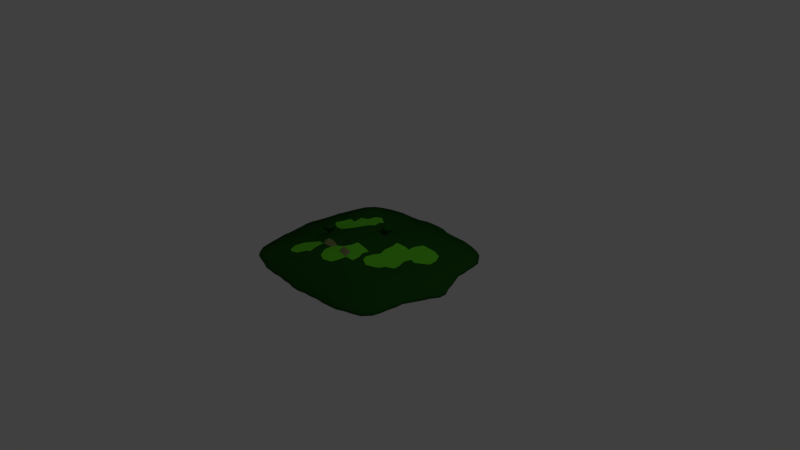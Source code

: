 # Source: grassland_1.blend  (saved by Blender 2.78.0; exported with 4.5.12 LTS)
import bpy
from mathutils import Matrix  # noqa: F401  (used for matrix-valued properties, if any)

bpy.ops.wm.read_factory_settings(use_empty=True)
scene = bpy.context.scene
scene.name = 'Scene'

# ---- collections
col_collection_1 = bpy.data.collections.new('Collection 1'); scene.collection.children.link(col_collection_1)

# ---- materials (node trees are filled in below, after node groups)
mat_grass_001 = bpy.data.materials.new('grass.001')
mat_grass_001.alpha_threshold = 0.0
mat_grass_001.use_transparent_shadow = False
mat_grass_001.diffuse_color = (0.01402, 0.09084, 0.009473, 1.0)
mat_grass_001.roughness = 0.5
mat_grass_001.line_color = (0.0, 0.0, 0.0, 1.0)
mat_grass = bpy.data.materials.new('grass')
mat_grass.alpha_threshold = 0.0
mat_grass.use_transparent_shadow = False
mat_grass.diffuse_color = (0.1316, 0.6152, 0.02594, 1.0)
mat_grass.roughness = 0.5
mat_rock = bpy.data.materials.new('rock')
mat_rock.alpha_threshold = 0.0
mat_rock.use_transparent_shadow = False
mat_rock.diffuse_color = (0.2117, 0.2396, 0.08956, 1.0)
mat_rock.roughness = 0.5

# ---- material node trees

# ---- world
world_world = bpy.data.worlds.new('World'); scene.world = world_world
world_world.color = (0.05088, 0.05088, 0.05088)
world_world.use_sun_shadow = False
world_world.sun_shadow_jitter_overblur = 0.0
world_world.cycles.sampling_method = 'MANUAL'

# ---- cameras
cam_camera = bpy.data.cameras.new('Camera')
cam_camera.clip_end = 100.0
cam_camera.lens = 35.0
cam_camera.sensor_width = 32.0
cam_camera.sensor_height = 18.0
cam_camera.ortho_scale = 7.314
cam_camera.dof.focus_distance = 0.0
cam_camera.dof.aperture_fstop = 128.0

# ---- lights
light_lamp = bpy.data.lights.new('Lamp', 'POINT')
light_lamp.transmission_factor = 0.0
light_lamp.cutoff_distance = 30.0
light_lamp.energy = 100.0
light_lamp.shadow_buffer_clip_start = 1.001
light_lamp.shadow_soft_size = 0.1
light_lamp.shadow_maximum_resolution = 0.006
light_lamp.use_absolute_resolution = True

# ---- meshes
me_cube = bpy.data.meshes.new('Cube')
me_cube.from_pydata([(-1.0, -1.0, 0.0), (-1.082, -0.8947, 0.0), (-1.113, -0.7895, 0.0), (-1.14, -0.6842, 0.0), (-1.159, -0.5789, 0.0), (-1.187, -0.4737, 0.0), (-1.192, -0.3684, 0.0), (-1.207, -0.2632, 0.0), (-1.221, -0.1579, 0.0), (-1.246, -0.05263, 0.0), (-1.246, 0.05263, 0.0), (-1.221, 0.1579, 0.0), (-1.207, 0.2632, 0.0), (-1.192, 0.3684, 0.0), (-1.187, 0.4737, 0.0), (-1.159, 0.5789, 0.0), (-1.14, 0.6842, 0.0), (-1.113, 0.7895, 0.0), (-1.082, 0.8947, 0.0), (-1.0, 1.0, 0.0), (-0.8947, -1.04, 0.0), (-0.8947, -0.8947, 0.0), (-0.8947, -0.7895, 0.0), (-0.8947, -0.6842, 0.002025), (-0.8947, -0.5789, 0.005621), (-0.8947, -0.4737, 0.008137), (-0.8947, -0.3684, 0.009866), (-0.8947, -0.2632, 0.009701), (-0.8947, -0.1579, 0.009921), (-0.8947, -0.05263, 0.009159), (-0.8947, 0.05263, 0.009373), (-0.8947, 0.1579, 0.009711), (-0.9798, 0.2632, 0.01213), (-0.9418, 0.3684, 0.01264), (-0.9194, 0.4737, 0.009737), (-0.8947, 0.5789, 0.006072), (-0.8947, 0.6842, 0.001775), (-0.8947, 0.7895, 0.0), (-0.8947, 0.8947, 0.0), (-0.8947, 1.06, 0.0), (-0.7895, -1.071, 0.0), (-0.7895, -0.8947, 0.0), (-0.7895, -0.7895, 0.004744), (-0.7632, -0.6842, 0.01657), (-0.8021, -0.5789, 0.02383), (-0.7782, -0.4737, 0.02767), (-0.7895, -0.3684, 0.0302), (-0.7895, -0.2632, 0.03045), (-0.7895, -0.1579, 0.03158), (-0.7895, -0.05263, 0.03229), (-0.7895, 0.05263, 0.03037), (-0.7895, 0.1579, 0.03238), (-0.7895, 0.2632, 0.03859), (-0.7895, 0.3684, 0.04274), (-0.8332, 0.4737, 0.003938), (-0.819, 0.5789, 0.02962), (-0.7412, 0.6412, 0.0164), (-0.7895, 0.7895, 0.004399), (-0.7895, 0.8947, 0.0), (-0.7895, 1.101, 0.0), (-0.6842, -1.116, 0.0), (-0.6842, -0.8947, 0.001522), (-0.6842, -0.7895, 0.01581), (-0.6842, -0.7216, 0.03594), (-0.6842, -0.5789, 0.04514), (-0.7307, -0.4503, 0.0484), (-0.668, -0.3684, 0.05087), (-0.6842, -0.2632, 0.05743), (-0.6842, -0.1579, 0.06402), (-0.6842, -0.05263, 0.0644), (-0.6842, 0.05263, 0.06458), (-0.6842, 0.1085, 0.06859), (-0.6842, 0.2632, 0.07432), (-0.6842, 0.3684, 0.06979), (-0.6842, 0.4737, 0.06752), (-0.6842, 0.5789, 0.0601), (-0.6842, 0.729, 0.03883), (-0.6842, 0.7895, 0.01516), (-0.6842, 0.8947, 0.001466), (-0.6842, 1.126, 0.0), (-0.5789, -1.126, 0.0), (-0.5789, -0.8947, 0.005201), (-0.5789, -0.7895, 0.02776), (-0.5789, -0.7165, 0.05616), (-0.5522, -0.5789, 0.04528), (-0.5789, -0.4737, 0.07674), (-0.5789, -0.3379, 0.07956), (-0.5789, -0.2632, 0.09586), (-0.5789, -0.1579, 0.09883), (-0.5789, -0.05263, 0.0951), (-0.5789, 0.05263, 0.0948), (-0.5789, 0.1579, 0.1024), (-0.5789, 0.2841, 0.07282), (-0.5789, 0.3684, 0.08859), (-0.5789, 0.4737, 0.0813), (-0.5789, 0.5789, 0.07259), (-0.5789, 0.7514, 0.0544), (-0.5789, 0.7895, 0.02452), (-0.5789, 0.8947, 0.004384), (-0.5789, 1.149, 0.0), (-0.4737, -1.138, 0.0), (-0.4737, -0.8947, 0.008284), (-0.4737, -0.7895, 0.03352), (-0.4737, -0.6842, 0.06579), (-0.443, -0.6105, 0.09006), (-0.4737, -0.4737, 0.09767), (-0.4737, -0.3684, 0.1036), (-0.4737, -0.2632, 0.1148), (-0.4737, -0.1579, 0.1194), (-0.4737, -0.05263, 0.1073), (-0.4737, 0.05263, 0.1023), (-0.4737, 0.1579, 0.1227), (-0.4737, 0.2771, 0.1248), (-0.4554, 0.3805, 0.1148), (-0.4143, 0.4737, 0.09852), (-0.4443, 0.5789, 0.08736), (-0.4737, 0.6842, 0.04005), (-0.4737, 0.7895, 0.02845), (-0.4737, 0.8947, 0.006758), (-0.4737, 1.148, 0.0), (-0.3684, -1.131, 0.0), (-0.3684, -0.8947, 0.01002), (-0.3684, -0.7895, 0.03444), (-0.3684, -0.6842, 0.06194), (-0.3684, -0.5789, 0.08962), (-0.3684, -0.4737, 0.1086), (-0.3684, -0.3684, 0.1133), (-0.3684, -0.2632, 0.128), (-0.3684, -0.1579, 0.1327), (-0.3684, -0.05263, 0.1147), (-0.3684, 0.05263, 0.1163), (-0.3684, 0.1579, 0.1375), (-0.3684, 0.2632, 0.1381), (-0.3684, 0.3684, 0.121), (-0.3684, 0.4737, 0.1167), (-0.3684, 0.5789, 0.09639), (-0.3684, 0.6842, 0.06175), (-0.3684, 0.7895, 0.0309), (-0.3684, 0.8947, 0.008359), (-0.3684, 1.154, 0.0), (-0.2632, -1.149, 0.0), (-0.2632, -0.8947, 0.01095), (-0.2632, -0.7895, 0.03642), (-0.2632, -0.6842, 0.06678), (-0.2632, -0.5789, 0.09892), (-0.3087, -0.4737, 0.1212), (-0.2953, -0.3813, 0.1289), (-0.2632, -0.3086, 0.129), (-0.2632, -0.1579, 0.1312), (-0.2632, -0.05263, 0.1223), (-0.2632, 0.05263, 0.124), (-0.2632, 0.1579, 0.136), (-0.2632, 0.2632, 0.1285), (-0.2632, 0.3684, 0.1232), (-0.2632, 0.4737, 0.1198), (-0.2632, 0.5789, 0.09517), (-0.2632, 0.6842, 0.06449), (-0.2632, 0.7895, 0.03472), (-0.2632, 0.8947, 0.01041), (-0.2632, 1.163, 0.0), (-0.1579, -1.151, 0.0), (-0.1579, -0.8947, 0.01159), (-0.1579, -0.7895, 0.0375), (-0.1579, -0.6842, 0.06638), (-0.1579, -0.6292, 0.09477), (-0.1579, -0.4737, 0.1101), (-0.1579, -0.3684, 0.1161), (-0.204, -0.2568, 0.1253), (-0.1579, -0.1579, 0.1284), (-0.1579, -0.05263, 0.1235), (-0.1579, 0.05263, 0.1228), (-0.1579, 0.1579, 0.1261), (-0.1579, 0.2632, 0.1176), (-0.1579, 0.3684, 0.1106), (-0.1579, 0.4737, 0.1132), (-0.1579, 0.5789, 0.09217), (-0.1579, 0.6842, 0.06057), (-0.1579, 0.7895, 0.03434), (-0.1579, 0.8947, 0.0102), (-0.1579, 1.202, 0.0), (-0.05263, -1.174, 0.0), (-0.05263, -0.8947, 0.01066), (-0.05263, -0.7895, 0.03562), (-0.05263, -0.6842, 0.06579), (-0.05263, -0.5789, 0.08471), (-0.01787, -0.4737, 0.09261), (-3.963e-05, -0.3884, 0.1022), (-0.05263, -0.2632, 0.1123), (-0.05263, -0.1579, 0.1122), (-0.05263, -0.05263, 0.1056), (-0.05263, 0.05263, 0.1037), (-0.05263, 0.1579, 0.108), (-0.05263, 0.2632, 0.1056), (-0.05263, 0.3684, 0.1031), (-0.05263, 0.4737, 0.1056), (-0.05263, 0.5789, 0.08709), (-0.05263, 0.6842, 0.06003), (-0.05263, 0.7895, 0.03225), (-0.05263, 0.8947, 0.009777), (-0.05263, 1.21, 0.0), (0.05263, -1.174, 0.0), (0.05263, -0.8947, 0.009394), (0.05263, -0.7895, 0.03067), (0.05263, -0.6842, 0.06072), (0.05263, -0.5789, 0.08644), (0.05263, -0.4737, 0.0871), (0.1111, -0.3684, 0.08941), (0.1037, -0.2632, 0.09017), (0.05263, -0.1579, 0.08678), (0.05263, -0.05263, 0.07351), (0.05263, 0.05263, 0.06878), (0.05263, 0.1579, 0.08206), (0.05263, 0.2632, 0.08911), (0.05263, 0.3684, 0.08858), (0.05263, 0.4737, 0.09027), (0.05263, 0.5789, 0.0783), (0.05263, 0.6842, 0.05735), (0.05263, 0.7895, 0.03493), (0.05263, 0.8947, 0.01074), (0.05263, 1.21, 0.0), (0.1579, -1.151, 0.0), (0.1579, -0.8947, 0.008543), (0.1579, -0.7895, 0.03102), (0.1579, -0.6842, 0.06124), (0.1579, -0.5789, 0.07751), (0.1579, -0.4737, 0.07975), (0.1579, -0.3684, 0.08094), (0.1579, -0.2392, 0.07145), (0.113, -0.1579, 0.06443), (0.1216, -0.03522, 0.05031), (0.1579, 0.05263, 0.04425), (0.1254, 0.1579, 0.05224), (0.1468, 0.273, 0.06623), (0.1308, 0.3684, 0.07654), (0.1579, 0.4737, 0.08144), (0.1579, 0.5789, 0.07486), (0.1579, 0.6842, 0.05782), (0.1579, 0.7895, 0.03439), (0.1579, 0.8947, 0.01044), (0.1579, 1.202, 0.0), (0.2632, -1.149, 0.0), (0.2632, -0.8947, 0.009171), (0.2632, -0.7895, 0.03372), (0.2632, -0.6842, 0.06286), (0.2632, -0.5789, 0.06926), (0.2632, -0.4737, 0.06965), (0.2632, -0.3684, 0.06768), (0.2632, -0.292, 0.05794), (0.2632, -0.1579, 0.04771), (0.2632, -0.02328, 0.03612), (0.2632, 0.05263, 0.03019), (0.2632, 0.1579, 0.03218), (0.2632, 0.2632, 0.04453), (0.2632, 0.3936, 0.05763), (0.2632, 0.4737, 0.06305), (0.2632, 0.5789, 0.058), (0.2632, 0.6842, 0.04758), (0.2632, 0.7895, 0.02931), (0.2632, 0.8947, 0.0083), (0.2632, 1.163, 0.0), (0.3684, -1.131, 0.0), (0.3684, -0.8947, 0.008724), (0.3684, -0.7895, 0.03129), (0.3684, -0.6842, 0.05737), (0.3684, -0.5789, 0.06498), (0.3684, -0.4737, 0.06009), (0.3684, -0.3684, 0.05516), (0.3684, -0.2373, 0.04486), (0.3883, -0.1642, 0.01455), (0.4236, -0.1116, 0.0253), (0.3684, 0.05263, 0.01985), (0.3684, 0.1579, 0.01957), (0.3684, 0.2632, 0.02615), (0.32, 0.3977, 0.03651), (0.3129, 0.4737, 0.04031), (0.3684, 0.6122, 0.04002), (0.3684, 0.6842, 0.03711), (0.3684, 0.7895, 0.02479), (0.3684, 0.8947, 0.007587), (0.3684, 1.154, 0.0), (0.4737, -1.138, 0.0), (0.4737, -0.8947, 0.007531), (0.4737, -0.7895, 0.02577), (0.4737, -0.6842, 0.0466), (0.4737, -0.5789, 0.05761), (0.4737, -0.4737, 0.05238), (0.4737, -0.3684, 0.0475), (0.4737, -0.2632, 0.04011), (0.4737, -0.1579, 0.02946), (0.5302, -0.05263, 0.01847), (0.5136, 0.05263, 0.01245), (0.4737, 0.1579, 0.01124), (0.5018, 0.2632, 0.01422), (0.4737, 0.3684, 0.0218), (0.4737, 0.4737, 0.02805), (0.4737, 0.6232, 0.02903), (0.4737, 0.6842, 0.0283), (0.4737, 0.7895, 0.01998), (0.4737, 0.8947, 0.006438), (0.4737, 1.148, 0.0), (0.5789, -1.126, 0.0), (0.5789, -0.8947, 0.005081), (0.5789, -0.7895, 0.02068), (0.5789, -0.6842, 0.03798), (0.5789, -0.5789, 0.04801), (0.5789, -0.4737, 0.04467), (0.5789, -0.3684, 0.04025), (0.5789, -0.2632, 0.03602), (0.5789, -0.1579, 0.0261), (0.5789, -0.05263, 0.01684), (0.5789, 0.05263, 0.0115), (0.5789, 0.1579, 0.008933), (0.5789, 0.243, 0.009679), (0.5789, 0.3684, 0.0132), (0.5789, 0.4737, 0.0187), (0.5789, 0.6232, 0.02151), (0.5789, 0.6842, 0.01946), (0.5789, 0.7895, 0.01304), (0.5789, 0.8947, 0.00371), (0.5789, 1.149, 0.0), (0.6842, -1.116, 0.0), (0.6842, -0.8947, 0.001538), (0.6842, -0.7895, 0.01288), (0.6842, -0.6842, 0.02712), (0.6842, -0.5789, 0.0341), (0.6842, -0.4737, 0.03453), (0.6842, -0.3684, 0.03463), (0.6842, -0.2632, 0.03379), (0.6842, -0.1579, 0.02628), (0.6842, -0.05263, 0.01815), (0.6842, 0.05263, 0.01365), (0.6842, 0.1579, 0.0101), (0.7185, 0.3289, 0.00895), (0.7497, 0.3684, 0.01004), (0.741, 0.4737, 0.01282), (0.6842, 0.5789, 0.0138), (0.6842, 0.6842, 0.01272), (0.6842, 0.7895, 0.007426), (0.6842, 0.8947, 0.001074), (0.6842, 1.126, 0.0), (0.7895, -1.071, 0.0), (0.7895, -0.8947, 0.0), (0.7895, -0.7895, 0.00403), (0.7895, -0.6842, 0.01319), (0.7895, -0.5789, 0.01849), (0.7895, -0.4737, 0.0218), (0.7895, -0.3684, 0.02481), (0.7895, -0.2632, 0.02375), (0.7895, -0.1579, 0.02072), (0.7895, -0.05263, 0.01732), (0.7895, 0.05263, 0.01323), (0.7895, 0.1579, 0.009804), (0.7895, 0.2632, 0.008368), (0.7895, 0.3684, 0.007554), (0.7895, 0.4737, 0.007534), (0.7895, 0.5789, 0.007145), (0.7895, 0.6842, 0.005837), (0.7895, 0.7895, 0.002444), (0.7895, 0.8947, 0.0), (0.7895, 1.101, 0.0), (0.8947, -1.04, 0.0), (0.8947, -0.8947, 0.0), (0.8947, -0.7895, 0.0), (0.8947, -0.6842, 0.001642), (0.8947, -0.5789, 0.004823), (0.8947, -0.4737, 0.006867), (0.8947, -0.3684, 0.008024), (0.8947, -0.2632, 0.008308), (0.8947, -0.1579, 0.007916), (0.8947, -0.05263, 0.007846), (0.8947, 0.05263, 0.00629), (0.8947, 0.1579, 0.004772), (0.8947, 0.2632, 0.003691), (0.8947, 0.3684, 0.002992), (0.8947, 0.4737, 0.002315), (0.8947, 0.5789, 0.001571), (0.8947, 0.6842, 0.0006557), (0.8947, 0.7895, 0.0), (0.8947, 0.8947, 0.0), (0.8947, 1.06, 0.0), (1.0, -1.0, 0.0), (1.084, -0.8947, 0.0), (1.107, -0.7895, 0.0), (1.115, -0.6842, 0.0), (1.135, -0.5789, 0.0), (1.137, -0.4737, 0.0), (1.185, -0.3684, 0.0), (1.232, -0.2632, 0.0), (1.271, -0.1579, 0.0), (1.33, -0.05263, 0.0), (1.33, 0.05263, 0.0), (1.271, 0.1579, 0.0), (1.232, 0.2632, 0.0), (1.185, 0.3684, 0.0), (1.137, 0.4737, 0.0), (1.135, 0.5789, 0.0), (1.115, 0.6842, 0.0), (1.107, 0.7895, 0.0), (1.084, 0.8947, 0.0), (1.0, 1.0, 0.0), (-0.9929, -1.019, -0.03828), (-1.074, -0.9137, -0.03828), (-1.106, -0.8084, -0.03828), (-1.133, -0.7032, -0.03828), (-1.152, -0.5979, -0.03828), (-1.18, -0.4927, -0.03828), (-1.185, -0.3874, -0.03828), (-1.2, -0.2821, -0.03828), (-1.214, -0.1769, -0.03828), (-1.239, -0.0716, -0.03828), (-1.239, 0.03366, -0.03828), (-1.214, 0.1389, -0.03828), (-1.2, 0.2442, -0.03828), (-1.185, 0.3494, -0.03828), (-1.18, 0.4547, -0.03828), (-1.152, 0.56, -0.03828), (-1.133, 0.6652, -0.03828), (-1.106, 0.7705, -0.03828), (-1.074, 0.8758, -0.03828), (-0.9929, 0.981, -0.03828), (-0.8876, -1.059, -0.03828), (-0.8876, 1.041, -0.03828), (-0.7823, -1.09, -0.03828), (-0.7823, 1.082, -0.03828), (-0.6771, -1.135, -0.03828), (-0.6771, 1.107, -0.03828), (-0.5718, -1.145, -0.03828), (-0.5718, 1.13, -0.03828), (-0.4666, -1.156, -0.03828), (-0.4666, 1.129, -0.03828), (-0.3613, -1.15, -0.03828), (-0.3613, 1.135, -0.03828), (-0.256, -1.168, -0.03828), (-0.256, 1.145, -0.03828), (-0.1508, -1.17, -0.03828), (-0.1508, 1.183, -0.03828), (-0.0455, -1.193, -0.03828), (-0.0455, 1.191, -0.03828), (0.05976, -1.193, -0.03828), (0.05976, 1.191, -0.03828), (0.165, -1.17, -0.03828), (0.165, 1.183, -0.03828), (0.2703, -1.168, -0.03828), (0.2703, 1.145, -0.03828), (0.3755, -1.15, -0.03828), (0.3755, 1.135, -0.03828), (0.4808, -1.156, -0.03828), (0.4808, 1.129, -0.03828), (0.5861, -1.145, -0.03828), (0.5861, 1.13, -0.03828), (0.6913, -1.135, -0.03828), (0.6913, 1.107, -0.03828), (0.7966, -1.09, -0.03828), (0.7966, 1.082, -0.03828), (0.9019, -1.059, -0.03828), (0.9019, 1.041, -0.03828), (1.007, -1.019, -0.03828), (1.091, -0.9137, -0.03828), (1.114, -0.8084, -0.03828), (1.122, -0.7032, -0.03828), (1.142, -0.5979, -0.03828), (1.144, -0.4927, -0.03828), (1.192, -0.3874, -0.03828), (1.239, -0.2821, -0.03828), (1.278, -0.1769, -0.03828), (1.338, -0.0716, -0.03828), (1.338, 0.03366, -0.03828), (1.278, 0.1389, -0.03828), (1.239, 0.2442, -0.03828), (1.192, 0.3494, -0.03828), (1.144, 0.4547, -0.03828), (1.142, 0.56, -0.03828), (1.122, 0.6652, -0.03828), (1.114, 0.7705, -0.03828), (1.091, 0.8758, -0.03828), (1.007, 0.981, -0.03828), (-0.6628, -0.1309, 0.105), (-0.6628, -0.07912, 0.1052), (-0.6111, -0.07912, 0.1203), (-0.6111, -0.1309, 0.1222), (-0.668, -0.1306, 0.1218), (-0.668, -0.07885, 0.1219), (-0.6163, -0.07885, 0.137), (-0.6163, -0.1306, 0.1389), (-0.6802, -0.1383, 0.133), (-0.6802, -0.07072, 0.1333), (-0.6127, -0.07072, 0.153), (-0.6127, -0.1383, 0.1554), (-0.7043, -0.158, 0.1401), (-0.7043, -0.05061, 0.1405), (-0.5969, -0.05061, 0.1718), (-0.5969, -0.158, 0.1756), (-0.7238, -0.1689, 0.1628), (-0.7238, -0.03883, 0.1633), (-0.5937, -0.03883, 0.2012), (-0.5937, -0.1689, 0.2058), (-0.7194, -0.1571, 0.189), (-0.7194, -0.04994, 0.1894), (-0.6122, -0.04994, 0.2207), (-0.6122, -0.1571, 0.2245), (-0.6983, -0.1304, 0.2145), (-0.6983, -0.07608, 0.2147), (-0.644, -0.07608, 0.2305), (-0.644, -0.1304, 0.2325), (-0.4553, -0.3507, 0.15), (-0.4553, -0.2911, 0.1564), (-0.3958, -0.2911, 0.1638), (-0.3958, -0.3507, 0.1555), (-0.1364, -0.3519, 0.1382), (-0.06834, -0.3519, 0.1292), (-0.06834, -0.2839, 0.1357), (-0.1364, -0.2839, 0.1441), (-0.1287, -0.3461, 0.1469), (-0.07377, -0.3461, 0.1396), (-0.07377, -0.2912, 0.1449), (-0.1287, -0.2912, 0.1516), (-0.263, -0.1569, 0.1469), (-0.263, -0.0516, 0.1379), (-0.1578, -0.0516, 0.1391), (-0.1578, -0.1569, 0.1441), (-0.2426, -0.1353, 0.164), (-0.2426, -0.07066, 0.1585), (-0.178, -0.07066, 0.1592), (-0.178, -0.1353, 0.1623), (-0.1396, 0.4568, 0.1405), (-0.06677, 0.4568, 0.1353), (-0.06677, 0.3839, 0.1335), (-0.1396, 0.3839, 0.1387), (-0.124, 0.4417, 0.151), (-0.08068, 0.4417, 0.1479), (-0.08068, 0.3984, 0.1468), (-0.124, 0.3984, 0.1499), (-0.1345, 0.4526, 0.1612), (-0.06888, 0.4526, 0.1565), (-0.06888, 0.387, 0.1549), (-0.1345, 0.387, 0.1596), (-0.1526, 0.4714, 0.1761), (-0.04884, 0.4714, 0.1686), (-0.04884, 0.3676, 0.1661), (-0.1526, 0.3676, 0.1735), (-0.1683, 0.4878, 0.1916), (-0.03116, 0.4878, 0.1817), (-0.03116, 0.3506, 0.1784), (-0.1683, 0.3506, 0.1882), (-0.1555, 0.476, 0.2125), (-0.04079, 0.476, 0.2042), (-0.04079, 0.3613, 0.2014), (-0.1555, 0.3613, 0.2096), (-0.13, 0.4513, 0.2278), (-0.06379, 0.4513, 0.2231), (-0.06379, 0.3851, 0.2215), (-0.13, 0.3851, 0.2262)], [], [(1, 0, 20, 21), (2, 1, 21, 22), (3, 2, 22, 23), (4, 3, 23, 24), (5, 4, 24, 25), (6, 5, 25, 26), (7, 6, 26, 27), (8, 7, 27, 28), (9, 8, 28, 29), (10, 9, 29, 30), (11, 10, 30, 31), (12, 11, 31, 32), (13, 12, 32, 33), (14, 13, 33, 34), (15, 14, 34, 35), (16, 15, 35, 36), (17, 16, 36, 37), (18, 17, 37, 38), (19, 18, 38, 39), (21, 20, 40, 41), (22, 21, 41, 42), (23, 22, 42, 43), (24, 23, 43, 44), (25, 24, 44, 45), (26, 25, 45, 46), (27, 26, 46, 47), (28, 27, 47, 48), (29, 28, 48, 49), (30, 29, 49, 50), (31, 30, 50, 51), (32, 31, 51, 52), (33, 32, 52, 53), (34, 33, 53, 54), (35, 34, 54, 55), (36, 35, 55, 56), (37, 36, 56, 57), (38, 37, 57, 58), (39, 38, 58, 59), (41, 40, 60, 61), (42, 41, 61, 62), (43, 42, 62, 63), (44, 43, 63, 64), (45, 44, 64, 65), (46, 45, 65, 66), (47, 46, 66, 67), (48, 47, 67, 68), (49, 48, 68, 69), (50, 49, 69, 70), (51, 50, 70, 71), (52, 51, 71, 72), (53, 52, 72, 73), (54, 53, 73, 74), (55, 54, 74, 75), (56, 55, 75, 76), (57, 56, 76, 77), (58, 57, 77, 78), (59, 58, 78, 79), (61, 60, 80, 81), (62, 61, 81, 82), (63, 62, 82, 83), (64, 63, 83, 84), (65, 64, 84, 85), (66, 65, 85, 86), (67, 66, 86, 87), (68, 67, 87, 88), (68, 88, 479, 476), (70, 69, 89, 90), (71, 70, 90, 91), (72, 71, 91, 92), (73, 72, 92, 93), (74, 73, 93, 94), (75, 74, 94, 95), (76, 75, 95, 96), (77, 76, 96, 97), (78, 77, 97, 98), (79, 78, 98, 99), (81, 80, 100, 101), (82, 81, 101, 102), (83, 82, 102, 103), (84, 83, 103, 104), (85, 84, 104, 105), (86, 85, 105, 106), (87, 86, 106, 107), (88, 87, 107, 108), (89, 88, 108, 109), (90, 89, 109, 110), (91, 90, 110, 111), (92, 91, 111, 112), (93, 92, 112, 113), (94, 93, 113, 114), (95, 94, 114, 115), (96, 95, 115, 116), (97, 96, 116, 117), (98, 97, 117, 118), (99, 98, 118, 119), (101, 100, 120, 121), (102, 101, 121, 122), (103, 102, 122, 123), (104, 103, 123, 124), (105, 104, 124, 125), (106, 105, 125, 126), (127, 107, 505, 506), (108, 107, 127, 128), (109, 108, 128, 129), (110, 109, 129, 130), (111, 110, 130, 131), (112, 111, 131, 132), (113, 112, 132, 133), (114, 113, 133, 134), (115, 114, 134, 135), (116, 115, 135, 136), (117, 116, 136, 137), (118, 117, 137, 138), (119, 118, 138, 139), (121, 120, 140, 141), (122, 121, 141, 142), (123, 122, 142, 143), (124, 123, 143, 144), (125, 124, 144, 145), (126, 125, 145, 146), (127, 126, 146, 147), (128, 127, 147, 148), (129, 128, 148, 149), (130, 129, 149, 150), (131, 130, 150, 151), (132, 131, 151, 152), (133, 132, 152, 153), (134, 133, 153, 154), (135, 134, 154, 155), (136, 135, 155, 156), (137, 136, 156, 157), (138, 137, 157, 158), (139, 138, 158, 159), (141, 140, 160, 161), (142, 141, 161, 162), (143, 142, 162, 163), (144, 143, 163, 164), (145, 144, 164, 165), (146, 145, 165, 166), (147, 146, 166, 167), (148, 147, 167, 168), (149, 148, 516, 517), (150, 149, 169, 170), (151, 150, 170, 171), (152, 151, 171, 172), (153, 152, 172, 173), (154, 153, 173, 174), (155, 154, 174, 175), (156, 155, 175, 176), (157, 156, 176, 177), (158, 157, 177, 178), (159, 158, 178, 179), (161, 160, 180, 181), (162, 161, 181, 182), (163, 162, 182, 183), (164, 163, 183, 184), (165, 164, 184, 185), (166, 165, 185, 186), (166, 186, 509, 508), (168, 167, 187, 188), (169, 168, 188, 189), (170, 169, 189, 190), (171, 170, 190, 191), (172, 171, 191, 192), (173, 172, 192, 193), (194, 174, 524, 525), (175, 174, 194, 195), (176, 175, 195, 196), (177, 176, 196, 197), (178, 177, 197, 198), (179, 178, 198, 199), (181, 180, 200, 201), (182, 181, 201, 202), (183, 182, 202, 203), (184, 183, 203, 204), (185, 184, 204, 205), (186, 185, 205, 206), (187, 186, 206, 207), (188, 187, 207, 208), (189, 188, 208, 209), (190, 189, 209, 210), (191, 190, 210, 211), (192, 191, 211, 212), (193, 192, 212, 213), (194, 193, 213, 214), (195, 194, 214, 215), (196, 195, 215, 216), (197, 196, 216, 217), (198, 197, 217, 218), (199, 198, 218, 219), (201, 200, 220, 221), (202, 201, 221, 222), (203, 202, 222, 223), (204, 203, 223, 224), (205, 204, 224, 225), (206, 205, 225, 226), (207, 206, 226, 227), (208, 207, 227, 228), (209, 208, 228, 229), (210, 209, 229, 230), (211, 210, 230, 231), (212, 211, 231, 232), (213, 212, 232, 233), (214, 213, 233, 234), (215, 214, 234, 235), (216, 215, 235, 236), (217, 216, 236, 237), (218, 217, 237, 238), (219, 218, 238, 239), (221, 220, 240, 241), (222, 221, 241, 242), (223, 222, 242, 243), (224, 223, 243, 244), (225, 224, 244, 245), (226, 225, 245, 246), (227, 226, 246, 247), (228, 227, 247, 248), (229, 228, 248, 249), (230, 229, 249, 250), (231, 230, 250, 251), (232, 231, 251, 252), (233, 232, 252, 253), (234, 233, 253, 254), (235, 234, 254, 255), (236, 235, 255, 256), (237, 236, 256, 257), (238, 237, 257, 258), (239, 238, 258, 259), (241, 240, 260, 261), (242, 241, 261, 262), (243, 242, 262, 263), (244, 243, 263, 264), (245, 244, 264, 265), (246, 245, 265, 266), (247, 246, 266, 267), (248, 247, 267, 268), (249, 248, 268, 269), (250, 249, 269, 270), (251, 250, 270, 271), (252, 251, 271, 272), (253, 252, 272, 273), (254, 253, 273, 274), (255, 254, 274, 275), (256, 255, 275, 276), (257, 256, 276, 277), (258, 257, 277, 278), (259, 258, 278, 279), (261, 260, 280, 281), (262, 261, 281, 282), (263, 262, 282, 283), (264, 263, 283, 284), (265, 264, 284, 285), (266, 265, 285, 286), (267, 266, 286, 287), (268, 267, 287, 288), (269, 268, 288, 289), (270, 269, 289, 290), (271, 270, 290, 291), (272, 271, 291, 292), (273, 272, 292, 293), (274, 273, 293, 294), (275, 274, 294, 295), (276, 275, 295, 296), (277, 276, 296, 297), (278, 277, 297, 298), (279, 278, 298, 299), (281, 280, 300, 301), (282, 281, 301, 302), (283, 282, 302, 303), (284, 283, 303, 304), (285, 284, 304, 305), (286, 285, 305, 306), (287, 286, 306, 307), (288, 287, 307, 308), (289, 288, 308, 309), (290, 289, 309, 310), (291, 290, 310, 311), (292, 291, 311, 312), (293, 292, 312, 313), (294, 293, 313, 314), (295, 294, 314, 315), (296, 295, 315, 316), (297, 296, 316, 317), (298, 297, 317, 318), (299, 298, 318, 319), (301, 300, 320, 321), (302, 301, 321, 322), (303, 302, 322, 323), (304, 303, 323, 324), (305, 304, 324, 325), (306, 305, 325, 326), (307, 306, 326, 327), (308, 307, 327, 328), (309, 308, 328, 329), (310, 309, 329, 330), (311, 310, 330, 331), (312, 311, 331, 332), (313, 312, 332, 333), (314, 313, 333, 334), (315, 314, 334, 335), (316, 315, 335, 336), (317, 316, 336, 337), (318, 317, 337, 338), (319, 318, 338, 339), (321, 320, 340, 341), (322, 321, 341, 342), (323, 322, 342, 343), (324, 323, 343, 344), (325, 324, 344, 345), (326, 325, 345, 346), (327, 326, 346, 347), (328, 327, 347, 348), (329, 328, 348, 349), (330, 329, 349, 350), (331, 330, 350, 351), (332, 331, 351, 352), (333, 332, 352, 353), (334, 333, 353, 354), (335, 334, 354, 355), (336, 335, 355, 356), (337, 336, 356, 357), (338, 337, 357, 358), (339, 338, 358, 359), (341, 340, 360, 361), (342, 341, 361, 362), (343, 342, 362, 363), (344, 343, 363, 364), (345, 344, 364, 365), (346, 345, 365, 366), (347, 346, 366, 367), (348, 347, 367, 368), (349, 348, 368, 369), (350, 349, 369, 370), (351, 350, 370, 371), (352, 351, 371, 372), (353, 352, 372, 373), (354, 353, 373, 374), (355, 354, 374, 375), (356, 355, 375, 376), (357, 356, 376, 377), (358, 357, 377, 378), (359, 358, 378, 379), (361, 360, 380, 381), (362, 361, 381, 382), (363, 362, 382, 383), (364, 363, 383, 384), (365, 364, 384, 385), (366, 365, 385, 386), (367, 366, 386, 387), (368, 367, 387, 388), (369, 368, 388, 389), (370, 369, 389, 390), (371, 370, 390, 391), (372, 371, 391, 392), (373, 372, 392, 393), (374, 373, 393, 394), (375, 374, 394, 395), (376, 375, 395, 396), (377, 376, 396, 397), (378, 377, 397, 398), (379, 378, 398, 399), (140, 120, 430, 432), (239, 259, 443, 441), (240, 220, 440, 442), (8, 9, 409, 408), (386, 385, 461, 462), (392, 391, 467, 468), (2, 3, 403, 402), (80, 60, 424, 426), (397, 396, 472, 473), (39, 59, 423, 421), (3, 4, 404, 403), (1, 2, 402, 401), (385, 384, 460, 461), (359, 379, 455, 453), (340, 320, 450, 452), (159, 179, 435, 433), (14, 15, 415, 414), (279, 299, 447, 445), (0, 1, 401, 400), (394, 393, 469, 470), (280, 260, 444, 446), (13, 14, 414, 413), (18, 19, 419, 418), (384, 383, 459, 460), (319, 339, 451, 449), (6, 7, 407, 406), (5, 6, 406, 405), (220, 200, 438, 440), (99, 119, 429, 427), (199, 219, 439, 437), (17, 18, 418, 417), (12, 13, 413, 412), (339, 359, 453, 451), (387, 386, 462, 463), (139, 159, 433, 431), (79, 99, 427, 425), (60, 40, 422, 424), (320, 300, 448, 450), (393, 392, 468, 469), (16, 17, 417, 416), (260, 240, 442, 444), (200, 180, 436, 438), (360, 340, 452, 454), (40, 20, 420, 422), (379, 399, 475, 455), (100, 80, 426, 428), (10, 11, 411, 410), (119, 139, 431, 429), (380, 360, 454, 456), (4, 5, 405, 404), (381, 380, 456, 457), (19, 39, 421, 419), (395, 394, 470, 471), (382, 381, 457, 458), (388, 387, 463, 464), (20, 0, 400, 420), (399, 398, 474, 475), (383, 382, 458, 459), (299, 319, 449, 447), (120, 100, 428, 430), (15, 16, 416, 415), (391, 390, 466, 467), (179, 199, 437, 435), (390, 389, 465, 466), (9, 10, 410, 409), (7, 8, 408, 407), (300, 280, 446, 448), (160, 140, 432, 434), (389, 388, 464, 465), (398, 397, 473, 474), (396, 395, 471, 472), (59, 79, 425, 423), (219, 239, 441, 439), (11, 12, 412, 411), (180, 160, 434, 436), (259, 279, 445, 443), (475, 474, 473, 472, 471, 470, 469, 468, 467, 466, 465, 464, 463, 462, 461, 460, 459, 458, 457, 456, 454, 452, 450, 448, 446, 444, 442, 440, 438, 436, 434, 432, 430, 428, 426, 424, 422, 420, 400, 401, 402, 403, 404, 405, 406, 407, 408, 409, 410, 411, 412, 413, 414, 415, 416, 417, 418, 419, 421, 423, 425, 427, 429, 431, 433, 435, 437, 439, 441, 443, 445, 447, 449, 451, 453, 455), (476, 479, 483, 480), (89, 69, 477, 478), (88, 89, 478, 479), (69, 68, 476, 477), (483, 482, 486, 487), (478, 477, 481, 482), (479, 478, 482, 483), (477, 476, 480, 481), (484, 487, 491, 488), (481, 480, 484, 485), (480, 483, 487, 484), (482, 481, 485, 486), (490, 489, 493, 494), (486, 485, 489, 490), (487, 486, 490, 491), (485, 484, 488, 489), (495, 494, 498, 499), (491, 490, 494, 495), (489, 488, 492, 493), (488, 491, 495, 492), (496, 499, 503, 500), (493, 492, 496, 497), (492, 495, 499, 496), (494, 493, 497, 498), (501, 500, 503, 502), (498, 497, 501, 502), (499, 498, 502, 503), (497, 496, 500, 501), (505, 504, 507, 506), (107, 106, 504, 505), (126, 127, 506, 507), (106, 126, 507, 504), (511, 508, 512, 515), (167, 166, 508, 511), (187, 167, 511, 510), (186, 187, 510, 509), (515, 512, 513, 514), (509, 510, 514, 513), (510, 511, 515, 514), (508, 509, 513, 512), (517, 516, 520, 521), (148, 168, 519, 516), (168, 169, 518, 519), (169, 149, 517, 518), (521, 520, 523, 522), (519, 518, 522, 523), (518, 517, 521, 522), (516, 519, 523, 520), (527, 526, 530, 531), (174, 173, 527, 524), (193, 194, 525, 526), (173, 193, 526, 527), (528, 531, 535, 532), (525, 524, 528, 529), (524, 527, 531, 528), (526, 525, 529, 530), (534, 533, 537, 538), (530, 529, 533, 534), (531, 530, 534, 535), (529, 528, 532, 533), (539, 538, 542, 543), (535, 534, 538, 539), (533, 532, 536, 537), (532, 535, 539, 536), (540, 543, 547, 544), (537, 536, 540, 541), (536, 539, 543, 540), (538, 537, 541, 542), (547, 546, 550, 551), (542, 541, 545, 546), (543, 542, 546, 547), (541, 540, 544, 545), (548, 551, 550, 549), (545, 544, 548, 549), (544, 547, 551, 548), (546, 545, 549, 550)])
me_cube.polygons.foreach_set('use_smooth', [True] * 514)
me_cube.polygons.foreach_set('material_index', [0, 0, 0, 0, 0, 0, 0, 0, 0, 0, 0, 0, 0, 0, 0, 0, 0, 0, 0, 0, 0, 0, 0, 0, 0, 0, 0, 0, 0, 0, 1, 1, 1, 0, 0, 0, 0, 0, 0, 0, 0, 1, 1, 0, 0, 0, 0, 0, 0, 1, 1, 1, 1, 1, 0, 0, 0, 0, 0, 0, 1, 1, 1, 0, 0, 0, 0, 0, 1, 1, 1, 1, 1, 0, 0, 0, 0, 0, 0, 0, 1, 1, 0, 0, 0, 0, 0, 0, 1, 1, 1, 1, 0, 0, 0, 0, 0, 0, 0, 0, 0, 2, 0, 0, 0, 0, 0, 0, 0, 0, 0, 0, 0, 0, 0, 0, 0, 0, 0, 0, 2, 0, 0, 0, 0, 0, 0, 0, 0, 0, 0, 0, 0, 0, 0, 0, 0, 1, 1, 1, 0, 0, 0, 0, 0, 0, 0, 0, 0, 0, 0, 0, 0, 0, 0, 0, 1, 1, 2, 1, 1, 0, 0, 0, 0, 0, 0, 0, 0, 0, 0, 0, 0, 0, 0, 0, 0, 1, 1, 1, 0, 0, 0, 0, 0, 0, 0, 0, 0, 0, 0, 0, 0, 0, 0, 0, 0, 0, 0, 0, 0, 0, 0, 0, 0, 0, 0, 0, 0, 0, 0, 0, 0, 0, 0, 0, 1, 1, 1, 1, 1, 1, 0, 0, 0, 0, 0, 0, 0, 0, 0, 0, 0, 0, 0, 1, 1, 1, 1, 1, 1, 0, 0, 0, 0, 0, 0, 0, 0, 0, 0, 0, 0, 0, 0, 0, 1, 1, 1, 1, 1, 1, 0, 0, 0, 0, 0, 0, 0, 0, 0, 0, 0, 0, 0, 0, 0, 0, 1, 1, 1, 0, 0, 0, 0, 0, 0, 0, 0, 0, 0, 0, 0, 0, 0, 0, 0, 1, 1, 1, 0, 0, 0, 0, 0, 0, 0, 0, 0, 0, 0, 0, 0, 0, 0, 0, 0, 0, 0, 0, 0, 0, 0, 0, 0, 0, 0, 0, 0, 0, 0, 0, 0, 0, 0, 0, 0, 0, 0, 0, 0, 0, 0, 0, 0, 0, 0, 0, 0, 0, 0, 0, 0, 0, 0, 0, 0, 0, 0, 0, 0, 0, 0, 0, 0, 0, 0, 0, 0, 0, 0, 0, 0, 0, 0, 0, 0, 0, 0, 0, 0, 0, 0, 0, 0, 0, 0, 0, 0, 0, 0, 0, 0, 0, 0, 0, 0, 0, 0, 0, 0, 0, 0, 0, 0, 0, 0, 0, 0, 0, 0, 0, 0, 0, 0, 0, 0, 0, 0, 0, 0, 0, 0, 0, 0, 0, 0, 0, 0, 0, 0, 0, 0, 0, 0, 0, 0, 0, 0, 0, 0, 0, 0, 0, 0, 0, 0, 0, 0, 0, 0, 0, 0, 0, 0, 0, 0, 0, 0, 0, 0, 0, 0, 0, 0, 0, 2, 2, 2, 2, 2, 2, 2, 2, 2, 2, 2, 2, 0, 0, 0, 0, 0, 0, 0, 0, 0, 0, 0, 0, 0, 0, 0, 0, 0, 0, 0, 0, 0, 0, 0, 0, 0, 0, 0, 0, 0, 0, 0, 0, 0, 0, 0, 0])
me_cube.materials.append(mat_grass_001)
me_cube.materials.append(mat_grass)
me_cube.materials.append(mat_rock)
me_cube.use_remesh_preserve_volume = False
me_cube.use_remesh_preserve_attributes = False
me_cube.use_mirror_vertex_groups = False
me_cube.update()

# ---- objects
ob_cube = bpy.data.objects.new('Cube', me_cube)
ob_lamp = bpy.data.objects.new('Lamp', light_lamp)
ob_camera = bpy.data.objects.new('Camera', cam_camera)

# ---- transforms, parenting, visibility, modifiers, constraints
ob_cube.location = (0.0, 0.0, 0.0)
ob_cube.lock_rotations_4d = False
ob_cube.empty_display_type = 'ARROWS'
ob_cube.lineart.crease_threshold = 0.0
ob_lamp.location = (4.076, 1.005, 5.904)
ob_lamp.rotation_euler = (0.6503, 0.05522, 1.866)
ob_lamp.lock_rotations_4d = False
ob_lamp.empty_display_type = 'ARROWS'
ob_lamp.color = (0.0, 0.0, 0.0, 0.0)
ob_lamp.lineart.crease_threshold = 0.0
ob_camera.location = (7.481, -6.508, 5.344)
ob_camera.rotation_euler = (1.109, 0.0, 0.8149)
ob_camera.lock_rotations_4d = False
ob_camera.empty_display_type = 'ARROWS'
ob_camera.color = (0.0, 0.0, 0.0, 0.0)
ob_camera.display_type = 'WIRE'
ob_camera.lineart.crease_threshold = 0.0

# ---- collection membership
col_collection_1.objects.link(ob_cube)
col_collection_1.objects.link(ob_lamp)
col_collection_1.objects.link(ob_camera)

# ---- scene / render settings (as saved in the file)
scene.camera = ob_camera
scene.frame_start = 1; scene.frame_end = 250; scene.frame_set(1)
scene.render.engine = 'BLENDER_EEVEE_NEXT'
scene.render.resolution_percentage = 50
scene.render.dither_intensity = 0.0
scene.cycles.use_denoising = False
scene.cycles.samples = 128
scene.cycles.sampling_pattern = 'TABULATED_SOBOL'
scene.cycles.light_sampling_threshold = 0.0
scene.cycles.use_adaptive_sampling = False
scene.cycles.use_light_tree = False
scene.cycles.blur_glossy = 0.0
scene.cycles.sample_clamp_indirect = 0.0
scene.view_settings.view_transform = 'Standard'
bpy.context.view_layer.update()

